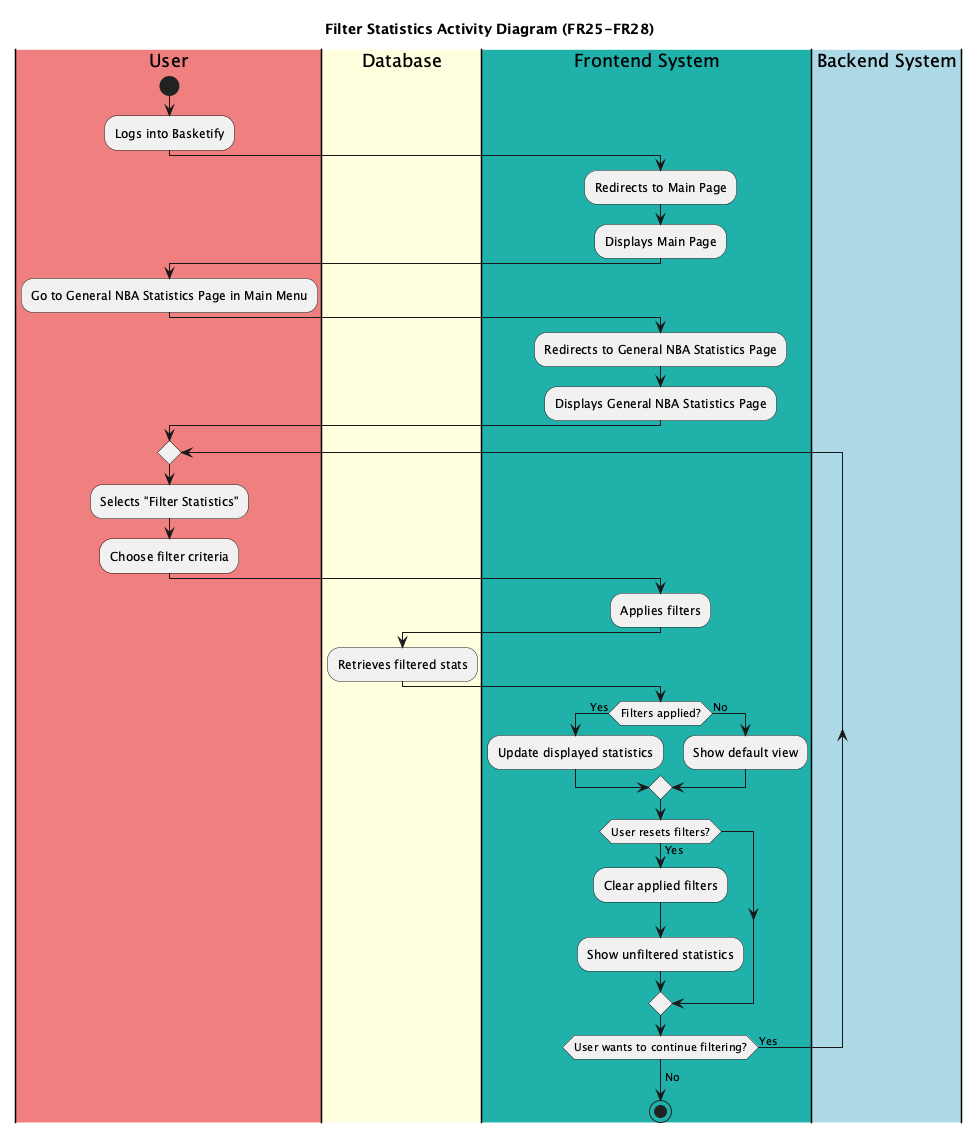

The diagram above was rendered by PlantUML. Its source (embedded in the PNG):
@startuml StatisticsFiltering
title Filter Statistics Activity Diagram (FR25-FR28)
|#LightCoral|User|
|#LightYellow|Database|
|#LightSeaGreen|Frontend System|
|#LightBlue|Backend System|
|User|
start
:Logs into Basketify;
|Frontend System|
:Redirects to Main Page;
:Displays Main Page;
|User|
:Go to General NBA Statistics Page in Main Menu;
|Frontend System|
:Redirects to General NBA Statistics Page;
:Displays General NBA Statistics Page;
|User|
repeat
:Selects "Filter Statistics";
:Choose filter criteria;

|Frontend System|
:Applies filters;
|Database|
:Retrieves filtered stats;

|Frontend System|
if (Filters applied?) then (Yes)
    :Update displayed statistics;
else (No)
    :Show default view;
endif

if (User resets filters?) then (Yes)
    |Frontend System|
    :Clear applied filters;
    :Show unfiltered statistics;
endif
repeat while (User wants to continue filtering?) is (Yes)
->No;
stop
@enduml